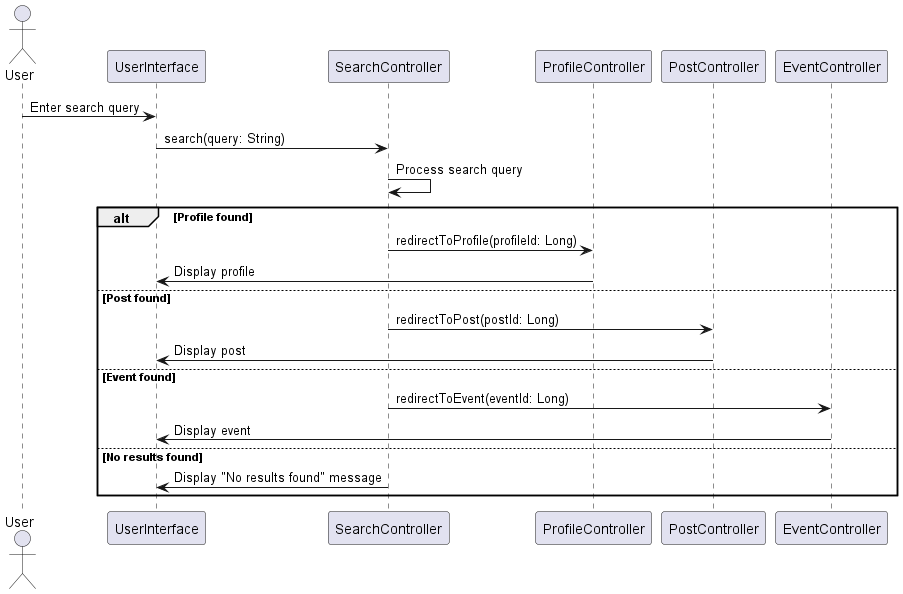

The diagram above was rendered by PlantUML. Its source (embedded in the PNG):
@startuml

actor User
participant "UserInterface" as UI
participant "SearchController" as SearchController
participant "ProfileController" as ProfileController
participant "PostController" as PostController
participant "EventController" as EventController

User -> UI: Enter search query
UI -> SearchController: search(query: String)
SearchController -> SearchController: Process search query

alt Profile found
    SearchController -> ProfileController: redirectToProfile(profileId: Long)
    ProfileController -> UI: Display profile
else Post found
    SearchController -> PostController: redirectToPost(postId: Long)
    PostController -> UI: Display post
else Event found
    SearchController -> EventController: redirectToEvent(eventId: Long)
    EventController -> UI: Display event
else No results found
    SearchController -> UI: Display "No results found" message
end

@enduml